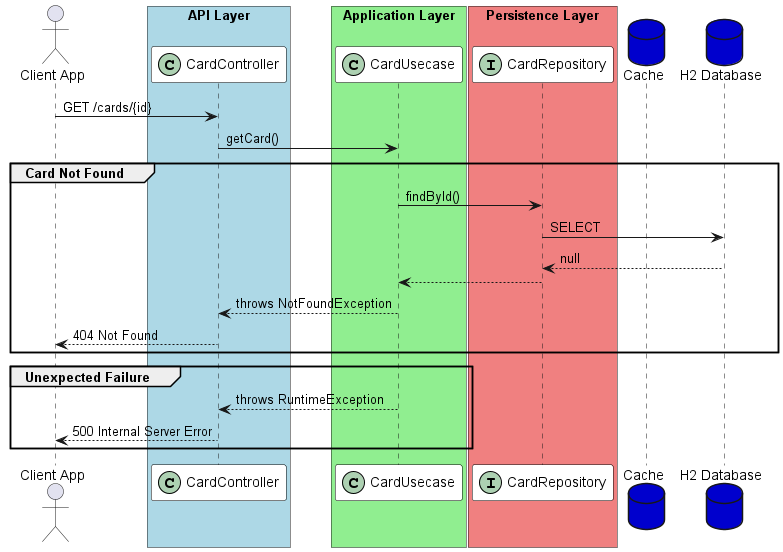

The diagram above was rendered by PlantUML. Its source (embedded in the PNG):
@startuml
skinparam sequenceParticipantBorderColor Black
skinparam sequenceParticipantBackgroundColor #FFFFFF

actor user as "Client App"

box "API Layer" #LightBlue
participant "CardController" as controller <<(C,#ADD1B2)>>
end box

box "Application Layer" #LightGreen
participant "CardUsecase" as usecase <<(C,#ADD1B2)>>
end box

box "Persistence Layer" #LightCoral
participant "CardRepository" as cardRepo <<(I,#ADD1B2)>>
end box

database "Cache" as cache #MediumBlue
database "H2 Database" as db #MediumBlue

user -> controller : GET /cards/{id}
controller -> usecase : getCard()

group Card Not Found
  usecase -> cardRepo : findById()
  cardRepo -> db : SELECT
  db --> cardRepo : null
  cardRepo --> usecase
  usecase --> controller : throws NotFoundException
  controller --> user : 404 Not Found
end

group Unexpected Failure
  usecase --> controller : throws RuntimeException
  controller --> user : 500 Internal Server Error
end
@enduml